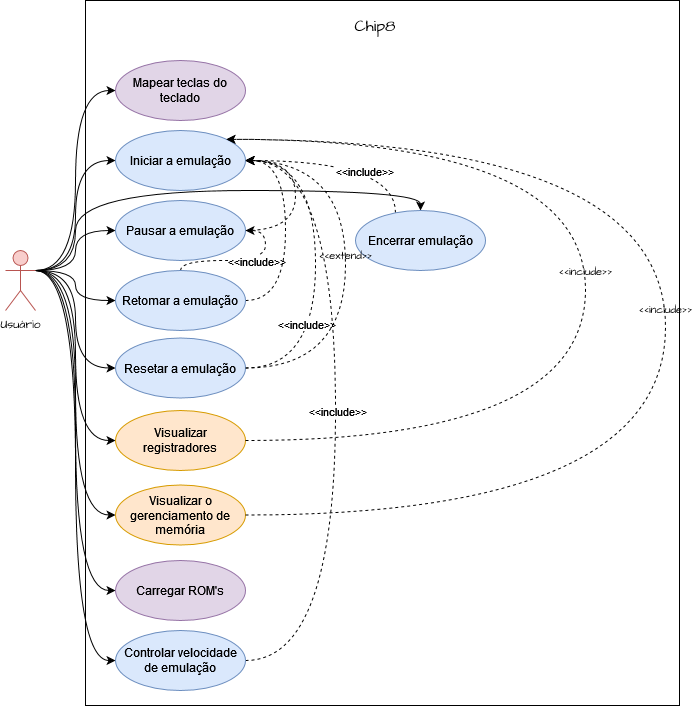

The diagram above was exported from draw.io. Its source (the exported page's mxGraphModel, read from the mxfile embedded in the PNG):
<mxGraphModel dx="862" dy="467" grid="1" gridSize="10" guides="1" tooltips="1" connect="1" arrows="1" fold="1" page="1" pageScale="1" pageWidth="827" pageHeight="1169" math="0" shadow="0">
  <root>
    <mxCell id="0" />
    <mxCell id="1" parent="0" />
    <mxCell id="R__KmBajUmUp1a_5Nmy4-1" value="&lt;div&gt;&lt;br&gt;&lt;/div&gt;" style="rounded=0;whiteSpace=wrap;html=1;hachureGap=4;fontFamily=Architects Daughter;fontSource=https%3A%2F%2Ffonts.googleapis.com%2Fcss%3Ffamily%3DArchitects%2BDaughter;fillColor=none;" parent="1" vertex="1">
      <mxGeometry x="110" y="40" width="594" height="705" as="geometry" />
    </mxCell>
    <mxCell id="ZAqx-XYULCR_60EMGyoi-12" style="edgeStyle=orthogonalEdgeStyle;rounded=0;orthogonalLoop=1;jettySize=auto;html=1;exitX=1;exitY=0.3333333333333333;exitDx=0;exitDy=0;exitPerimeter=0;entryX=0;entryY=0.5;entryDx=0;entryDy=0;curved=1;" parent="1" source="R__KmBajUmUp1a_5Nmy4-2" target="ZAqx-XYULCR_60EMGyoi-1" edge="1">
      <mxGeometry relative="1" as="geometry">
        <Array as="points">
          <mxPoint x="100" y="310" />
          <mxPoint x="100" y="130" />
        </Array>
      </mxGeometry>
    </mxCell>
    <mxCell id="s6RFlhAYtK-F_82ANulO-13" style="edgeStyle=orthogonalEdgeStyle;rounded=0;orthogonalLoop=1;jettySize=auto;html=1;entryX=0;entryY=0.5;entryDx=0;entryDy=0;exitX=1;exitY=0.3333333333333333;exitDx=0;exitDy=0;exitPerimeter=0;curved=1;" parent="1" source="R__KmBajUmUp1a_5Nmy4-2" target="s6RFlhAYtK-F_82ANulO-1" edge="1">
      <mxGeometry relative="1" as="geometry" />
    </mxCell>
    <mxCell id="s6RFlhAYtK-F_82ANulO-14" style="edgeStyle=orthogonalEdgeStyle;rounded=0;orthogonalLoop=1;jettySize=auto;html=1;entryX=0;entryY=0.5;entryDx=0;entryDy=0;exitX=1;exitY=0.3333333333333333;exitDx=0;exitDy=0;exitPerimeter=0;curved=1;" parent="1" source="R__KmBajUmUp1a_5Nmy4-2" target="ZAqx-XYULCR_60EMGyoi-2" edge="1">
      <mxGeometry relative="1" as="geometry" />
    </mxCell>
    <mxCell id="s6RFlhAYtK-F_82ANulO-15" style="edgeStyle=orthogonalEdgeStyle;rounded=0;orthogonalLoop=1;jettySize=auto;html=1;entryX=0;entryY=0.5;entryDx=0;entryDy=0;exitX=1;exitY=0.3333333333333333;exitDx=0;exitDy=0;exitPerimeter=0;curved=1;" parent="1" source="R__KmBajUmUp1a_5Nmy4-2" target="ZAqx-XYULCR_60EMGyoi-3" edge="1">
      <mxGeometry relative="1" as="geometry" />
    </mxCell>
    <mxCell id="s6RFlhAYtK-F_82ANulO-16" style="edgeStyle=orthogonalEdgeStyle;rounded=0;orthogonalLoop=1;jettySize=auto;html=1;entryX=0;entryY=0.5;entryDx=0;entryDy=0;exitX=1;exitY=0.3333333333333333;exitDx=0;exitDy=0;exitPerimeter=0;curved=1;" parent="1" source="R__KmBajUmUp1a_5Nmy4-2" target="ZAqx-XYULCR_60EMGyoi-4" edge="1">
      <mxGeometry relative="1" as="geometry" />
    </mxCell>
    <mxCell id="s6RFlhAYtK-F_82ANulO-17" style="edgeStyle=orthogonalEdgeStyle;rounded=0;orthogonalLoop=1;jettySize=auto;html=1;entryX=0;entryY=0.5;entryDx=0;entryDy=0;exitX=1;exitY=0.3333333333333333;exitDx=0;exitDy=0;exitPerimeter=0;curved=1;" parent="1" source="R__KmBajUmUp1a_5Nmy4-2" target="ZAqx-XYULCR_60EMGyoi-5" edge="1">
      <mxGeometry relative="1" as="geometry" />
    </mxCell>
    <mxCell id="s6RFlhAYtK-F_82ANulO-18" style="edgeStyle=orthogonalEdgeStyle;rounded=0;orthogonalLoop=1;jettySize=auto;html=1;entryX=0;entryY=0.5;entryDx=0;entryDy=0;exitX=1;exitY=0.3333333333333333;exitDx=0;exitDy=0;exitPerimeter=0;curved=1;" parent="1" source="R__KmBajUmUp1a_5Nmy4-2" target="ZAqx-XYULCR_60EMGyoi-6" edge="1">
      <mxGeometry relative="1" as="geometry" />
    </mxCell>
    <mxCell id="s6RFlhAYtK-F_82ANulO-19" style="edgeStyle=orthogonalEdgeStyle;rounded=0;orthogonalLoop=1;jettySize=auto;html=1;entryX=0;entryY=0.5;entryDx=0;entryDy=0;exitX=1;exitY=0.3333333333333333;exitDx=0;exitDy=0;exitPerimeter=0;curved=1;" parent="1" source="R__KmBajUmUp1a_5Nmy4-2" target="ZAqx-XYULCR_60EMGyoi-7" edge="1">
      <mxGeometry relative="1" as="geometry" />
    </mxCell>
    <mxCell id="s6RFlhAYtK-F_82ANulO-20" style="edgeStyle=orthogonalEdgeStyle;rounded=0;orthogonalLoop=1;jettySize=auto;html=1;entryX=0;entryY=0.5;entryDx=0;entryDy=0;exitX=1;exitY=0.3333333333333333;exitDx=0;exitDy=0;exitPerimeter=0;curved=1;" parent="1" source="R__KmBajUmUp1a_5Nmy4-2" target="ZAqx-XYULCR_60EMGyoi-8" edge="1">
      <mxGeometry relative="1" as="geometry" />
    </mxCell>
    <mxCell id="CN4YUI9z_dQ6KMnPPBmR-3" style="edgeStyle=orthogonalEdgeStyle;rounded=0;hachureGap=4;orthogonalLoop=1;jettySize=auto;html=1;exitX=1;exitY=0.3333333333333333;exitDx=0;exitDy=0;exitPerimeter=0;entryX=0.5;entryY=0;entryDx=0;entryDy=0;fontFamily=Helvetica;strokeColor=default;align=center;verticalAlign=middle;fontSize=11;fontColor=default;labelBackgroundColor=default;endArrow=classic;curved=1;endFill=1;" edge="1" parent="1" source="R__KmBajUmUp1a_5Nmy4-2" target="pzO7ZQih5OBZpr3dxLt9-3">
      <mxGeometry relative="1" as="geometry">
        <Array as="points">
          <mxPoint x="100" y="310" />
          <mxPoint x="100" y="230" />
          <mxPoint x="445" y="230" />
        </Array>
      </mxGeometry>
    </mxCell>
    <mxCell id="R__KmBajUmUp1a_5Nmy4-2" value="Usuário" style="shape=umlActor;verticalLabelPosition=bottom;verticalAlign=top;html=1;outlineConnect=0;hachureGap=4;fontFamily=Architects Daughter;fontSource=https%3A%2F%2Ffonts.googleapis.com%2Fcss%3Ffamily%3DArchitects%2BDaughter;fillColor=#f8cecc;strokeColor=#b85450;" parent="1" vertex="1">
      <mxGeometry x="30" y="290" width="30" height="60" as="geometry" />
    </mxCell>
    <mxCell id="R__KmBajUmUp1a_5Nmy4-3" value="Chip8" style="text;html=1;whiteSpace=wrap;strokeColor=none;fillColor=none;align=center;verticalAlign=middle;rounded=0;fontFamily=Architects Daughter;fontSource=https%3A%2F%2Ffonts.googleapis.com%2Fcss%3Ffamily%3DArchitects%2BDaughter;fontSize=16;" parent="1" vertex="1">
      <mxGeometry x="320" y="50" width="160" height="30" as="geometry" />
    </mxCell>
    <mxCell id="ZAqx-XYULCR_60EMGyoi-1" value="Mapear teclas do teclado" style="ellipse;whiteSpace=wrap;html=1;fillColor=#e1d5e7;strokeColor=#9673a6;" parent="1" vertex="1">
      <mxGeometry x="140" y="100" width="130" height="60" as="geometry" />
    </mxCell>
    <mxCell id="CN4YUI9z_dQ6KMnPPBmR-4" style="edgeStyle=orthogonalEdgeStyle;rounded=0;hachureGap=4;orthogonalLoop=1;jettySize=auto;html=1;exitX=1;exitY=0.5;exitDx=0;exitDy=0;entryX=1;entryY=0.5;entryDx=0;entryDy=0;fontFamily=Helvetica;strokeColor=default;align=center;verticalAlign=middle;fontSize=11;fontColor=default;labelBackgroundColor=default;endArrow=classic;curved=1;dashed=1;" edge="1" parent="1" source="ZAqx-XYULCR_60EMGyoi-2" target="s6RFlhAYtK-F_82ANulO-1">
      <mxGeometry relative="1" as="geometry">
        <Array as="points">
          <mxPoint x="320" y="270" />
          <mxPoint x="320" y="200" />
        </Array>
      </mxGeometry>
    </mxCell>
    <mxCell id="ZAqx-XYULCR_60EMGyoi-2" value="Pausar a emulação" style="ellipse;whiteSpace=wrap;html=1;fillColor=#dae8fc;strokeColor=#6c8ebf;" parent="1" vertex="1">
      <mxGeometry x="140" y="240" width="130" height="60" as="geometry" />
    </mxCell>
    <mxCell id="s6RFlhAYtK-F_82ANulO-4" style="edgeStyle=orthogonalEdgeStyle;rounded=0;orthogonalLoop=1;jettySize=auto;html=1;entryX=1;entryY=0.5;entryDx=0;entryDy=0;curved=1;dashed=1;strokeColor=default;" parent="1" source="ZAqx-XYULCR_60EMGyoi-3" target="ZAqx-XYULCR_60EMGyoi-2" edge="1">
      <mxGeometry relative="1" as="geometry">
        <Array as="points">
          <mxPoint x="205" y="300" />
          <mxPoint x="290" y="300" />
          <mxPoint x="290" y="270" />
        </Array>
      </mxGeometry>
    </mxCell>
    <mxCell id="s6RFlhAYtK-F_82ANulO-6" value="&amp;lt;&amp;lt;include&amp;gt;&amp;gt;" style="edgeLabel;html=1;align=center;verticalAlign=middle;resizable=0;points=[];" parent="s6RFlhAYtK-F_82ANulO-4" connectable="0" vertex="1">
      <mxGeometry x="-0.0621" y="1" relative="1" as="geometry">
        <mxPoint x="17" y="1" as="offset" />
      </mxGeometry>
    </mxCell>
    <mxCell id="s6RFlhAYtK-F_82ANulO-27" style="edgeStyle=orthogonalEdgeStyle;rounded=0;orthogonalLoop=1;jettySize=auto;html=1;entryX=1;entryY=0.5;entryDx=0;entryDy=0;dashed=1;curved=1;" parent="1" source="ZAqx-XYULCR_60EMGyoi-3" target="s6RFlhAYtK-F_82ANulO-1" edge="1">
      <mxGeometry relative="1" as="geometry">
        <Array as="points">
          <mxPoint x="310" y="340" />
          <mxPoint x="310" y="200" />
        </Array>
      </mxGeometry>
    </mxCell>
    <mxCell id="ZAqx-XYULCR_60EMGyoi-3" value="Retomar a emulação" style="ellipse;whiteSpace=wrap;html=1;fillColor=#dae8fc;strokeColor=#6c8ebf;" parent="1" vertex="1">
      <mxGeometry x="140" y="310" width="130" height="60" as="geometry" />
    </mxCell>
    <mxCell id="s6RFlhAYtK-F_82ANulO-7" style="edgeStyle=orthogonalEdgeStyle;rounded=0;orthogonalLoop=1;jettySize=auto;html=1;entryX=1;entryY=0.5;entryDx=0;entryDy=0;curved=1;dashed=1;" parent="1" source="ZAqx-XYULCR_60EMGyoi-4" target="s6RFlhAYtK-F_82ANulO-1" edge="1">
      <mxGeometry relative="1" as="geometry">
        <Array as="points">
          <mxPoint x="340" y="407.5" />
          <mxPoint x="340" y="200" />
        </Array>
      </mxGeometry>
    </mxCell>
    <mxCell id="s6RFlhAYtK-F_82ANulO-9" value="&amp;lt;&amp;lt;include&amp;gt;&amp;gt;" style="edgeLabel;html=1;align=center;verticalAlign=middle;resizable=0;points=[];" parent="s6RFlhAYtK-F_82ANulO-7" connectable="0" vertex="1">
      <mxGeometry x="-0.341" y="10" relative="1" as="geometry">
        <mxPoint y="1" as="offset" />
      </mxGeometry>
    </mxCell>
    <mxCell id="ZAqx-XYULCR_60EMGyoi-4" value="Resetar a emulação" style="ellipse;whiteSpace=wrap;html=1;fillColor=#dae8fc;strokeColor=#6c8ebf;" parent="1" vertex="1">
      <mxGeometry x="140" y="377.5" width="130" height="60" as="geometry" />
    </mxCell>
    <mxCell id="ZAqx-XYULCR_60EMGyoi-5" value="Visualizar registradores" style="ellipse;whiteSpace=wrap;html=1;fillColor=#ffe6cc;strokeColor=#d79b00;" parent="1" vertex="1">
      <mxGeometry x="140" y="450" width="130" height="60" as="geometry" />
    </mxCell>
    <mxCell id="ZAqx-XYULCR_60EMGyoi-6" value="Visualizar o gerenciamento de memória" style="ellipse;whiteSpace=wrap;html=1;fillColor=#ffe6cc;strokeColor=#d79b00;" parent="1" vertex="1">
      <mxGeometry x="140" y="524.5" width="130" height="60" as="geometry" />
    </mxCell>
    <mxCell id="ZAqx-XYULCR_60EMGyoi-7" value="Carregar ROM's" style="ellipse;whiteSpace=wrap;html=1;fillColor=#e1d5e7;strokeColor=#9673a6;" parent="1" vertex="1">
      <mxGeometry x="140" y="600" width="130" height="60" as="geometry" />
    </mxCell>
    <mxCell id="s6RFlhAYtK-F_82ANulO-23" style="edgeStyle=orthogonalEdgeStyle;rounded=0;orthogonalLoop=1;jettySize=auto;html=1;curved=1;dashed=1;strokeColor=default;" parent="1" source="ZAqx-XYULCR_60EMGyoi-8" edge="1">
      <mxGeometry relative="1" as="geometry">
        <mxPoint x="270" y="200" as="targetPoint" />
        <Array as="points">
          <mxPoint x="360" y="700" />
          <mxPoint x="360" y="200" />
        </Array>
      </mxGeometry>
    </mxCell>
    <mxCell id="s6RFlhAYtK-F_82ANulO-24" value="&amp;lt;&amp;lt;include&amp;gt;&amp;gt;" style="edgeLabel;html=1;align=center;verticalAlign=middle;resizable=0;points=[];" parent="s6RFlhAYtK-F_82ANulO-23" connectable="0" vertex="1">
      <mxGeometry x="-0.1294" y="-1" relative="1" as="geometry">
        <mxPoint y="-44" as="offset" />
      </mxGeometry>
    </mxCell>
    <mxCell id="ZAqx-XYULCR_60EMGyoi-8" value="Controlar velocidade de emulação" style="ellipse;whiteSpace=wrap;html=1;fillColor=#dae8fc;strokeColor=#6c8ebf;" parent="1" vertex="1">
      <mxGeometry x="140" y="670" width="130" height="60" as="geometry" />
    </mxCell>
    <mxCell id="s6RFlhAYtK-F_82ANulO-1" value="Iniciar a emulação" style="ellipse;whiteSpace=wrap;html=1;fillColor=#dae8fc;strokeColor=#6c8ebf;" parent="1" vertex="1">
      <mxGeometry x="140" y="170" width="130" height="60" as="geometry" />
    </mxCell>
    <mxCell id="s6RFlhAYtK-F_82ANulO-8" style="edgeStyle=orthogonalEdgeStyle;rounded=0;orthogonalLoop=1;jettySize=auto;html=1;dashed=1;curved=1;entryX=1;entryY=0.5;entryDx=0;entryDy=0;" parent="1" source="pzO7ZQih5OBZpr3dxLt9-3" target="s6RFlhAYtK-F_82ANulO-1" edge="1">
      <mxGeometry relative="1" as="geometry">
        <mxPoint x="280" y="200" as="targetPoint" />
        <Array as="points">
          <mxPoint x="420" y="200" />
        </Array>
      </mxGeometry>
    </mxCell>
    <mxCell id="s6RFlhAYtK-F_82ANulO-10" value="&amp;lt;&amp;lt;include&amp;gt;&amp;gt;" style="edgeLabel;html=1;align=center;verticalAlign=middle;resizable=0;points=[];" parent="s6RFlhAYtK-F_82ANulO-8" connectable="0" vertex="1">
      <mxGeometry x="-0.2681" y="24" relative="1" as="geometry">
        <mxPoint x="-10" y="-14" as="offset" />
      </mxGeometry>
    </mxCell>
    <mxCell id="pzO7ZQih5OBZpr3dxLt9-3" value="Encerrar emulação" style="ellipse;whiteSpace=wrap;html=1;fillColor=#dae8fc;strokeColor=#6c8ebf;" parent="1" vertex="1">
      <mxGeometry x="380" y="250" width="130" height="60" as="geometry" />
    </mxCell>
    <mxCell id="CN4YUI9z_dQ6KMnPPBmR-8" value="&amp;lt;&amp;lt;extend&amp;gt;&amp;gt;" style="html=1;verticalAlign=bottom;labelBackgroundColor=none;endArrow=open;endFill=0;dashed=1;rounded=0;hachureGap=4;fontFamily=Architects Daughter;fontSource=https%3A%2F%2Ffonts.googleapis.com%2Fcss%3Ffamily%3DArchitects%2BDaughter;exitX=1;exitY=0.5;exitDx=0;exitDy=0;entryX=1;entryY=0.5;entryDx=0;entryDy=0;edgeStyle=orthogonalEdgeStyle;curved=1;" edge="1" parent="1" source="ZAqx-XYULCR_60EMGyoi-4" target="s6RFlhAYtK-F_82ANulO-1">
      <mxGeometry width="160" relative="1" as="geometry">
        <mxPoint x="540" y="417.5" as="sourcePoint" />
        <mxPoint x="540" y="210" as="targetPoint" />
        <Array as="points">
          <mxPoint x="370" y="408" />
          <mxPoint x="370" y="200" />
        </Array>
      </mxGeometry>
    </mxCell>
    <mxCell id="CN4YUI9z_dQ6KMnPPBmR-10" value="&amp;lt;&amp;lt;include&amp;gt;&amp;gt;" style="html=1;verticalAlign=bottom;labelBackgroundColor=none;endArrow=classic;endFill=1;dashed=1;rounded=0;hachureGap=4;fontFamily=Architects Daughter;fontSource=https%3A%2F%2Ffonts.googleapis.com%2Fcss%3Ffamily%3DArchitects%2BDaughter;edgeStyle=orthogonalEdgeStyle;curved=1;exitX=1;exitY=0.5;exitDx=0;exitDy=0;entryX=1;entryY=0;entryDx=0;entryDy=0;" edge="1" parent="1" source="ZAqx-XYULCR_60EMGyoi-5" target="s6RFlhAYtK-F_82ANulO-1">
      <mxGeometry width="160" relative="1" as="geometry">
        <mxPoint x="410" y="410" as="sourcePoint" />
        <mxPoint x="570" y="410" as="targetPoint" />
        <Array as="points">
          <mxPoint x="610" y="480" />
          <mxPoint x="610" y="179" />
        </Array>
      </mxGeometry>
    </mxCell>
    <mxCell id="CN4YUI9z_dQ6KMnPPBmR-12" value="&amp;lt;&amp;lt;include&amp;gt;&amp;gt;" style="html=1;verticalAlign=bottom;labelBackgroundColor=none;endArrow=classic;endFill=1;dashed=1;rounded=0;hachureGap=4;fontFamily=Architects Daughter;fontSource=https%3A%2F%2Ffonts.googleapis.com%2Fcss%3Ffamily%3DArchitects%2BDaughter;startArrow=none;startFill=0;edgeStyle=orthogonalEdgeStyle;curved=1;exitX=1;exitY=0.5;exitDx=0;exitDy=0;entryX=1;entryY=0;entryDx=0;entryDy=0;" edge="1" parent="1" source="ZAqx-XYULCR_60EMGyoi-6" target="s6RFlhAYtK-F_82ANulO-1">
      <mxGeometry width="160" relative="1" as="geometry">
        <mxPoint x="430" y="530" as="sourcePoint" />
        <mxPoint x="590" y="530" as="targetPoint" />
        <Array as="points">
          <mxPoint x="690" y="555" />
          <mxPoint x="690" y="179" />
        </Array>
      </mxGeometry>
    </mxCell>
  </root>
</mxGraphModel>